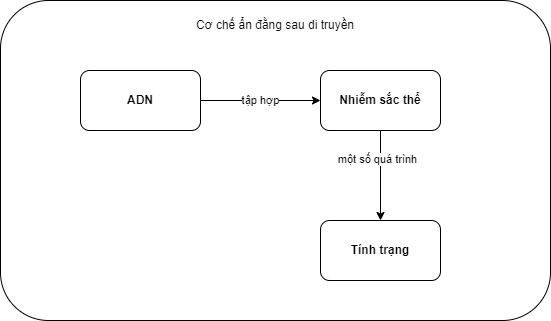

The diagram above was exported from draw.io. Its source (the exported page's mxGraphModel, read from the mxfile embedded in the PNG):
<mxGraphModel dx="519" dy="419" grid="1" gridSize="10" guides="1" tooltips="1" connect="1" arrows="1" fold="1" page="1" pageScale="1" pageWidth="850" pageHeight="1100" math="0" shadow="0">
  <root>
    <mxCell id="0" />
    <mxCell id="1" parent="0" />
    <mxCell id="2" value="&lt;b&gt;ADN&lt;/b&gt;" style="rounded=1;whiteSpace=wrap;html=1;" vertex="1" parent="1">
      <mxGeometry x="120" y="120" width="120" height="60" as="geometry" />
    </mxCell>
    <mxCell id="3" value="tập hợp" style="endArrow=classic;html=1;exitX=1;exitY=0.5;exitDx=0;exitDy=0;entryX=0;entryY=0.5;entryDx=0;entryDy=0;" edge="1" parent="1" source="2" target="4">
      <mxGeometry width="50" height="50" relative="1" as="geometry">
        <mxPoint x="360" y="240" as="sourcePoint" />
        <mxPoint x="350" y="150" as="targetPoint" />
      </mxGeometry>
    </mxCell>
    <mxCell id="4" value="&lt;b&gt;Nhiễm sắc thể&lt;/b&gt;" style="rounded=1;whiteSpace=wrap;html=1;" vertex="1" parent="1">
      <mxGeometry x="360" y="120" width="120" height="60" as="geometry" />
    </mxCell>
    <mxCell id="6" value="" style="endArrow=classic;html=1;exitX=0.5;exitY=1;exitDx=0;exitDy=0;entryX=0.5;entryY=0;entryDx=0;entryDy=0;" edge="1" parent="1" source="4" target="8">
      <mxGeometry width="50" height="50" relative="1" as="geometry">
        <mxPoint x="360" y="240" as="sourcePoint" />
        <mxPoint x="420" y="270" as="targetPoint" />
      </mxGeometry>
    </mxCell>
    <mxCell id="7" value="một số quá trình" style="edgeLabel;html=1;align=center;verticalAlign=middle;resizable=0;points=[];" vertex="1" connectable="0" parent="6">
      <mxGeometry x="-0.3778" y="-4" relative="1" as="geometry">
        <mxPoint as="offset" />
      </mxGeometry>
    </mxCell>
    <mxCell id="8" value="&lt;b&gt;Tính trạng&lt;/b&gt;" style="rounded=1;whiteSpace=wrap;html=1;" vertex="1" parent="1">
      <mxGeometry x="360" y="270" width="120" height="60" as="geometry" />
    </mxCell>
    <mxCell id="9" value="" style="rounded=1;whiteSpace=wrap;html=1;fillColor=none;" vertex="1" parent="1">
      <mxGeometry x="40" y="50" width="550" height="320" as="geometry" />
    </mxCell>
    <mxCell id="10" value="Cơ chế ẩn đằng sau di truyền" style="text;html=1;align=center;verticalAlign=middle;whiteSpace=wrap;rounded=0;" vertex="1" parent="1">
      <mxGeometry x="95" y="60" width="440" height="30" as="geometry" />
    </mxCell>
  </root>
</mxGraphModel>